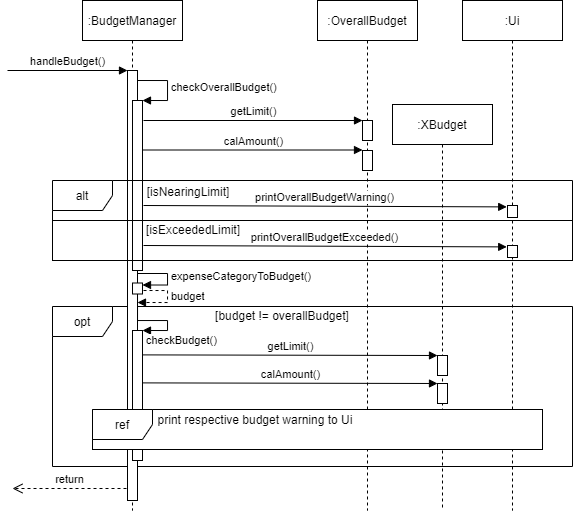

The diagram above was exported from draw.io. Its source (the exported page's mxGraphModel, read from the mxfile embedded in the PNG):
<mxGraphModel dx="716" dy="399" grid="1" gridSize="10" guides="1" tooltips="1" connect="1" arrows="1" fold="1" page="1" pageScale="1" pageWidth="850" pageHeight="1100" math="0" shadow="0">
  <root>
    <mxCell id="0" />
    <mxCell id="1" parent="0" />
    <mxCell id="HzWXzz9oMq3p3jPBkeqz-45" value="opt" style="shape=umlFrame;whiteSpace=wrap;html=1;fillColor=#FFFFFF;" vertex="1" parent="1">
      <mxGeometry x="60" y="346" width="520" height="160" as="geometry" />
    </mxCell>
    <mxCell id="HzWXzz9oMq3p3jPBkeqz-1" value=":BudgetManager" style="shape=umlLifeline;perimeter=lifelinePerimeter;whiteSpace=wrap;html=1;container=1;collapsible=0;recursiveResize=0;outlineConnect=0;strokeColor=default;" vertex="1" parent="1">
      <mxGeometry x="90" y="40" width="100" height="510" as="geometry" />
    </mxCell>
    <mxCell id="HzWXzz9oMq3p3jPBkeqz-2" value="handleBudget()" style="html=1;verticalAlign=bottom;endArrow=block;rounded=0;" edge="1" parent="HzWXzz9oMq3p3jPBkeqz-1">
      <mxGeometry width="80" relative="1" as="geometry">
        <mxPoint x="-75" y="70" as="sourcePoint" />
        <mxPoint x="45" y="70" as="targetPoint" />
      </mxGeometry>
    </mxCell>
    <mxCell id="HzWXzz9oMq3p3jPBkeqz-3" value="" style="html=1;points=[];perimeter=orthogonalPerimeter;" vertex="1" parent="HzWXzz9oMq3p3jPBkeqz-1">
      <mxGeometry x="45" y="70" width="10" height="430" as="geometry" />
    </mxCell>
    <mxCell id="HzWXzz9oMq3p3jPBkeqz-7" value="" style="html=1;points=[];perimeter=orthogonalPerimeter;" vertex="1" parent="HzWXzz9oMq3p3jPBkeqz-1">
      <mxGeometry x="50" y="100" width="10" height="170" as="geometry" />
    </mxCell>
    <mxCell id="HzWXzz9oMq3p3jPBkeqz-8" value="checkOverallBudget()" style="edgeStyle=orthogonalEdgeStyle;html=1;align=left;spacingLeft=2;endArrow=block;rounded=0;entryX=1;entryY=0;" edge="1" target="HzWXzz9oMq3p3jPBkeqz-7" parent="HzWXzz9oMq3p3jPBkeqz-1">
      <mxGeometry relative="1" as="geometry">
        <mxPoint x="55" y="80" as="sourcePoint" />
        <Array as="points">
          <mxPoint x="85" y="80" />
        </Array>
      </mxGeometry>
    </mxCell>
    <mxCell id="HzWXzz9oMq3p3jPBkeqz-52" value="budget" style="edgeStyle=orthogonalEdgeStyle;html=1;align=left;spacingLeft=2;endArrow=block;rounded=0;dashed=1;" edge="1" parent="HzWXzz9oMq3p3jPBkeqz-1">
      <mxGeometry relative="1" as="geometry">
        <mxPoint x="55" y="290" as="sourcePoint" />
        <Array as="points">
          <mxPoint x="55" y="290" />
          <mxPoint x="85" y="290" />
          <mxPoint x="85" y="302" />
        </Array>
        <mxPoint x="55" y="302" as="targetPoint" />
      </mxGeometry>
    </mxCell>
    <mxCell id="HzWXzz9oMq3p3jPBkeqz-9" value=":OverallBudget" style="shape=umlLifeline;perimeter=lifelinePerimeter;whiteSpace=wrap;html=1;container=1;collapsible=0;recursiveResize=0;outlineConnect=0;" vertex="1" parent="1">
      <mxGeometry x="325" y="40" width="100" height="510" as="geometry" />
    </mxCell>
    <mxCell id="HzWXzz9oMq3p3jPBkeqz-11" value="" style="html=1;points=[];perimeter=orthogonalPerimeter;" vertex="1" parent="HzWXzz9oMq3p3jPBkeqz-9">
      <mxGeometry x="45" y="120" width="10" height="20" as="geometry" />
    </mxCell>
    <mxCell id="HzWXzz9oMq3p3jPBkeqz-13" value="" style="html=1;points=[];perimeter=orthogonalPerimeter;" vertex="1" parent="HzWXzz9oMq3p3jPBkeqz-9">
      <mxGeometry x="45" y="150" width="10" height="20" as="geometry" />
    </mxCell>
    <mxCell id="HzWXzz9oMq3p3jPBkeqz-10" value="getLimit()" style="html=1;verticalAlign=bottom;endArrow=block;rounded=0;" edge="1" parent="1">
      <mxGeometry width="80" relative="1" as="geometry">
        <mxPoint x="151" y="160" as="sourcePoint" />
        <mxPoint x="370" y="160" as="targetPoint" />
      </mxGeometry>
    </mxCell>
    <mxCell id="HzWXzz9oMq3p3jPBkeqz-15" value="calAmount()" style="html=1;verticalAlign=bottom;endArrow=block;rounded=0;" edge="1" parent="1">
      <mxGeometry width="80" relative="1" as="geometry">
        <mxPoint x="151" y="189.5" as="sourcePoint" />
        <mxPoint x="370" y="189.5" as="targetPoint" />
      </mxGeometry>
    </mxCell>
    <mxCell id="HzWXzz9oMq3p3jPBkeqz-16" value="alt" style="shape=umlFrame;whiteSpace=wrap;html=1;container=0;" vertex="1" parent="1">
      <mxGeometry x="60" y="220" width="520" height="40" as="geometry" />
    </mxCell>
    <mxCell id="HzWXzz9oMq3p3jPBkeqz-22" value="" style="rounded=0;whiteSpace=wrap;html=1;fillColor=none;" vertex="1" parent="1">
      <mxGeometry x="60" y="260" width="520" height="40" as="geometry" />
    </mxCell>
    <mxCell id="HzWXzz9oMq3p3jPBkeqz-23" value=":Ui" style="shape=umlLifeline;perimeter=lifelinePerimeter;whiteSpace=wrap;html=1;container=1;collapsible=0;recursiveResize=0;outlineConnect=0;fillColor=none;" vertex="1" parent="1">
      <mxGeometry x="470" y="40" width="100" height="510" as="geometry" />
    </mxCell>
    <mxCell id="HzWXzz9oMq3p3jPBkeqz-28" value="" style="html=1;points=[];perimeter=orthogonalPerimeter;" vertex="1" parent="HzWXzz9oMq3p3jPBkeqz-23">
      <mxGeometry x="45" y="245" width="10" height="12" as="geometry" />
    </mxCell>
    <mxCell id="HzWXzz9oMq3p3jPBkeqz-26" value="" style="html=1;points=[];perimeter=orthogonalPerimeter;" vertex="1" parent="1">
      <mxGeometry x="515" y="245" width="10" height="12" as="geometry" />
    </mxCell>
    <mxCell id="HzWXzz9oMq3p3jPBkeqz-29" value="printOverallBudgetWarning()" style="html=1;verticalAlign=bottom;endArrow=block;rounded=0;entryX=-0.18;entryY=0.117;entryDx=0;entryDy=0;entryPerimeter=0;" edge="1" parent="1">
      <mxGeometry width="80" relative="1" as="geometry">
        <mxPoint x="151" y="245" as="sourcePoint" />
        <mxPoint x="514.2" y="246.404" as="targetPoint" />
      </mxGeometry>
    </mxCell>
    <mxCell id="HzWXzz9oMq3p3jPBkeqz-30" value="printOverallBudgetExceeded()" style="html=1;verticalAlign=bottom;endArrow=block;rounded=0;entryX=-0.18;entryY=0.117;entryDx=0;entryDy=0;entryPerimeter=0;" edge="1" parent="1">
      <mxGeometry width="80" relative="1" as="geometry">
        <mxPoint x="151" y="285" as="sourcePoint" />
        <mxPoint x="514.2" y="286.404" as="targetPoint" />
      </mxGeometry>
    </mxCell>
    <mxCell id="HzWXzz9oMq3p3jPBkeqz-31" value="[isNearingLimit]" style="text;html=1;strokeColor=none;fillColor=none;align=center;verticalAlign=middle;whiteSpace=wrap;rounded=0;" vertex="1" parent="1">
      <mxGeometry x="151" y="216" width="90" height="30" as="geometry" />
    </mxCell>
    <mxCell id="HzWXzz9oMq3p3jPBkeqz-34" value="[isExceededLimit]" style="text;html=1;strokeColor=none;fillColor=none;align=center;verticalAlign=middle;whiteSpace=wrap;rounded=0;" vertex="1" parent="1">
      <mxGeometry x="156" y="254" width="90" height="30" as="geometry" />
    </mxCell>
    <mxCell id="HzWXzz9oMq3p3jPBkeqz-35" value=":XBudget" style="shape=umlLifeline;perimeter=lifelinePerimeter;whiteSpace=wrap;html=1;container=1;collapsible=0;recursiveResize=0;outlineConnect=0;fillColor=none;" vertex="1" parent="1">
      <mxGeometry x="400" y="144" width="100" height="406" as="geometry" />
    </mxCell>
    <mxCell id="HzWXzz9oMq3p3jPBkeqz-38" value="" style="html=1;points=[];perimeter=orthogonalPerimeter;" vertex="1" parent="HzWXzz9oMq3p3jPBkeqz-35">
      <mxGeometry x="45" y="251" width="10" height="20" as="geometry" />
    </mxCell>
    <mxCell id="HzWXzz9oMq3p3jPBkeqz-39" value="getLimit()" style="html=1;verticalAlign=bottom;endArrow=block;rounded=0;exitX=1;exitY=0.148;exitDx=0;exitDy=0;exitPerimeter=0;" edge="1" parent="HzWXzz9oMq3p3jPBkeqz-35">
      <mxGeometry width="80" relative="1" as="geometry">
        <mxPoint x="-250" y="250.38800000000003" as="sourcePoint" />
        <mxPoint x="45" y="251" as="targetPoint" />
      </mxGeometry>
    </mxCell>
    <mxCell id="HzWXzz9oMq3p3jPBkeqz-36" value="" style="html=1;points=[];perimeter=orthogonalPerimeter;" vertex="1" parent="1">
      <mxGeometry x="140" y="370" width="10" height="130" as="geometry" />
    </mxCell>
    <mxCell id="HzWXzz9oMq3p3jPBkeqz-37" value="checkBudget()" style="edgeStyle=orthogonalEdgeStyle;html=1;align=left;spacingLeft=2;endArrow=block;rounded=0;entryX=1;entryY=0;" edge="1" parent="1" target="HzWXzz9oMq3p3jPBkeqz-36">
      <mxGeometry x="1" y="10" relative="1" as="geometry">
        <mxPoint x="145" y="319" as="sourcePoint" />
        <Array as="points">
          <mxPoint x="145" y="360" />
          <mxPoint x="175" y="360" />
          <mxPoint x="175" y="370" />
        </Array>
        <mxPoint as="offset" />
      </mxGeometry>
    </mxCell>
    <mxCell id="HzWXzz9oMq3p3jPBkeqz-40" value="" style="html=1;points=[];perimeter=orthogonalPerimeter;" vertex="1" parent="1">
      <mxGeometry x="445" y="423" width="10" height="20" as="geometry" />
    </mxCell>
    <mxCell id="HzWXzz9oMq3p3jPBkeqz-41" value="calAmount()" style="html=1;verticalAlign=bottom;endArrow=block;rounded=0;exitX=1;exitY=0.148;exitDx=0;exitDy=0;exitPerimeter=0;" edge="1" parent="1">
      <mxGeometry width="80" relative="1" as="geometry">
        <mxPoint x="150" y="422.38800000000003" as="sourcePoint" />
        <mxPoint x="445" y="423" as="targetPoint" />
      </mxGeometry>
    </mxCell>
    <mxCell id="HzWXzz9oMq3p3jPBkeqz-43" value="" style="rounded=0;whiteSpace=wrap;html=1;fillColor=#FFFFFF;" vertex="1" parent="1">
      <mxGeometry x="100" y="449" width="450" height="40" as="geometry" />
    </mxCell>
    <mxCell id="HzWXzz9oMq3p3jPBkeqz-42" value="ref" style="shape=umlFrame;whiteSpace=wrap;html=1;" vertex="1" parent="1">
      <mxGeometry x="100" y="449" width="450" height="40" as="geometry" />
    </mxCell>
    <mxCell id="HzWXzz9oMq3p3jPBkeqz-44" value="print respective budget warning to Ui" style="text;html=1;strokeColor=none;fillColor=none;align=center;verticalAlign=middle;whiteSpace=wrap;rounded=0;" vertex="1" parent="1">
      <mxGeometry x="153" y="444" width="220" height="30" as="geometry" />
    </mxCell>
    <mxCell id="HzWXzz9oMq3p3jPBkeqz-48" value="[budget != overallBudget]" style="text;html=1;strokeColor=none;fillColor=none;align=center;verticalAlign=middle;whiteSpace=wrap;rounded=0;" vertex="1" parent="1">
      <mxGeometry x="220" y="340" width="140" height="30" as="geometry" />
    </mxCell>
    <mxCell id="HzWXzz9oMq3p3jPBkeqz-50" value="" style="html=1;points=[];perimeter=orthogonalPerimeter;fillColor=#FFFFFF;" vertex="1" parent="1">
      <mxGeometry x="140" y="322.5" width="10" height="11" as="geometry" />
    </mxCell>
    <mxCell id="HzWXzz9oMq3p3jPBkeqz-51" value="expenseCategoryToBudget()" style="edgeStyle=orthogonalEdgeStyle;html=1;align=left;spacingLeft=2;endArrow=block;rounded=0;entryX=1;entryY=0;" edge="1" parent="1">
      <mxGeometry relative="1" as="geometry">
        <mxPoint x="145" y="313" as="sourcePoint" />
        <Array as="points">
          <mxPoint x="145" y="313" />
          <mxPoint x="175" y="313" />
          <mxPoint x="175" y="325" />
        </Array>
        <mxPoint x="150" y="324.5" as="targetPoint" />
      </mxGeometry>
    </mxCell>
    <mxCell id="HzWXzz9oMq3p3jPBkeqz-53" value="return" style="html=1;verticalAlign=bottom;endArrow=open;dashed=1;endSize=8;rounded=0;" edge="1" parent="1">
      <mxGeometry relative="1" as="geometry">
        <mxPoint x="134" y="528" as="sourcePoint" />
        <mxPoint x="20" y="528" as="targetPoint" />
      </mxGeometry>
    </mxCell>
  </root>
</mxGraphModel>